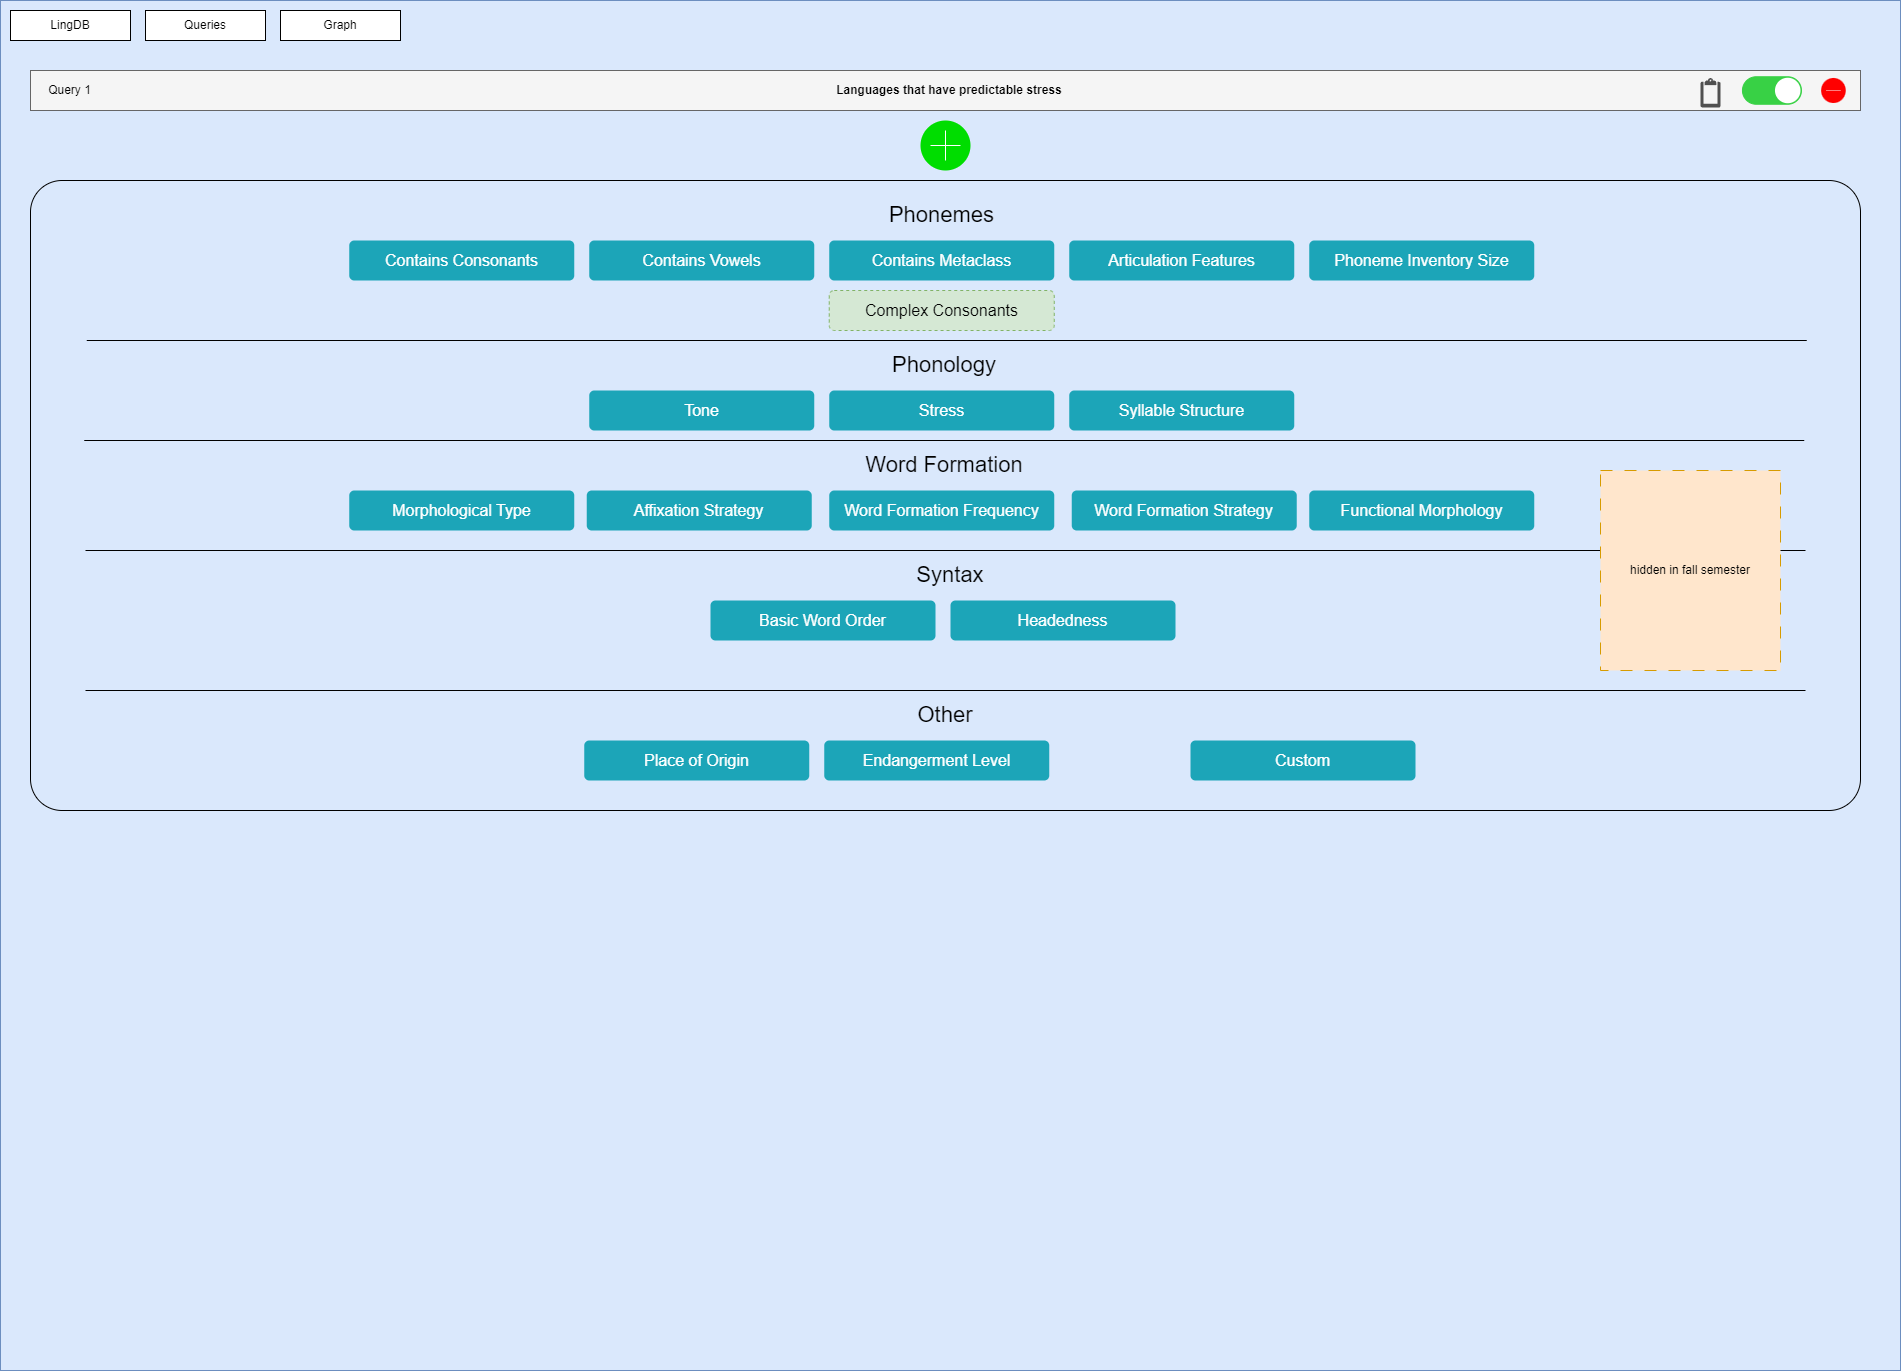

The diagram above was exported from draw.io. Its source (the exported page's mxGraphModel, read from the mxfile embedded in the PNG):
<mxGraphModel dx="880" dy="1227" grid="1" gridSize="10" guides="1" tooltips="1" connect="1" arrows="1" fold="1" page="1" pageScale="1" pageWidth="850" pageHeight="1100" math="0" shadow="0">
  <root>
    <mxCell id="0" />
    <mxCell id="1" parent="0" />
    <mxCell id="vstDfVQPDSS_0LoZQnUv-1" value="" style="rounded=0;whiteSpace=wrap;html=1;fillColor=#dae8fc;strokeColor=#6c8ebf;" vertex="1" parent="1">
      <mxGeometry x="160" y="40" width="1900" height="1370" as="geometry" />
    </mxCell>
    <mxCell id="vstDfVQPDSS_0LoZQnUv-2" value="LingDB" style="rounded=0;whiteSpace=wrap;html=1;" vertex="1" parent="1">
      <mxGeometry x="170" y="50" width="120" height="30" as="geometry" />
    </mxCell>
    <mxCell id="vstDfVQPDSS_0LoZQnUv-3" value="Queries" style="rounded=0;whiteSpace=wrap;html=1;" vertex="1" parent="1">
      <mxGeometry x="305" y="50" width="120" height="30" as="geometry" />
    </mxCell>
    <mxCell id="vstDfVQPDSS_0LoZQnUv-4" value="Graph" style="rounded=0;whiteSpace=wrap;html=1;" vertex="1" parent="1">
      <mxGeometry x="440" y="50" width="120" height="30" as="geometry" />
    </mxCell>
    <mxCell id="GRorjrwIVBH3fzqJH8J4-1" value="" style="html=1;verticalLabelPosition=bottom;labelBackgroundColor=#ffffff;verticalAlign=top;shadow=0;dashed=0;strokeWidth=2;shape=mxgraph.ios7.misc.add;fillColor=#00dd00;strokeColor=#ffffff;sketch=0;" vertex="1" parent="1">
      <mxGeometry x="1080" y="160" width="50" height="50" as="geometry" />
    </mxCell>
    <mxCell id="GRorjrwIVBH3fzqJH8J4-2" value="" style="rounded=1;whiteSpace=wrap;html=1;fillColor=none;arcSize=5;" vertex="1" parent="1">
      <mxGeometry x="190" y="220" width="1830" height="630" as="geometry" />
    </mxCell>
    <mxCell id="GRorjrwIVBH3fzqJH8J4-3" value="Contains Consonants" style="html=1;shadow=0;dashed=0;shape=mxgraph.bootstrap.rrect;rSize=5;strokeColor=none;strokeWidth=1;fillColor=#1CA5B8;fontColor=#FFFFFF;whiteSpace=wrap;align=center;verticalAlign=middle;spacingLeft=0;fontStyle=0;fontSize=16;spacing=5;" vertex="1" parent="1">
      <mxGeometry x="508.75" y="280" width="225" height="40" as="geometry" />
    </mxCell>
    <mxCell id="GRorjrwIVBH3fzqJH8J4-4" value="Endangerment Level" style="html=1;shadow=0;dashed=0;shape=mxgraph.bootstrap.rrect;rSize=5;strokeColor=none;strokeWidth=1;fillColor=#1CA5B8;fontColor=#FFFFFF;whiteSpace=wrap;align=center;verticalAlign=middle;spacingLeft=0;fontStyle=0;fontSize=16;spacing=5;" vertex="1" parent="1">
      <mxGeometry x="983.75" y="780" width="225" height="40" as="geometry" />
    </mxCell>
    <mxCell id="GRorjrwIVBH3fzqJH8J4-5" value="Articulation Features" style="html=1;shadow=0;dashed=0;shape=mxgraph.bootstrap.rrect;rSize=5;strokeColor=none;strokeWidth=1;fillColor=#1CA5B8;fontColor=#FFFFFF;whiteSpace=wrap;align=center;verticalAlign=middle;spacingLeft=0;fontStyle=0;fontSize=16;spacing=5;" vertex="1" parent="1">
      <mxGeometry x="1228.75" y="280" width="225" height="40" as="geometry" />
    </mxCell>
    <mxCell id="GRorjrwIVBH3fzqJH8J4-6" value="Contains Vowels" style="html=1;shadow=0;dashed=0;shape=mxgraph.bootstrap.rrect;rSize=5;strokeColor=none;strokeWidth=1;fillColor=#1CA5B8;fontColor=#FFFFFF;whiteSpace=wrap;align=center;verticalAlign=middle;spacingLeft=0;fontStyle=0;fontSize=16;spacing=5;" vertex="1" parent="1">
      <mxGeometry x="748.75" y="280" width="225" height="40" as="geometry" />
    </mxCell>
    <mxCell id="GRorjrwIVBH3fzqJH8J4-7" value="Tone" style="html=1;shadow=0;dashed=0;shape=mxgraph.bootstrap.rrect;rSize=5;strokeColor=none;strokeWidth=1;fillColor=#1CA5B8;fontColor=#FFFFFF;whiteSpace=wrap;align=center;verticalAlign=middle;spacingLeft=0;fontStyle=0;fontSize=16;spacing=5;" vertex="1" parent="1">
      <mxGeometry x="748.75" y="430" width="225" height="40" as="geometry" />
    </mxCell>
    <mxCell id="GRorjrwIVBH3fzqJH8J4-8" value="" style="endArrow=none;html=1;rounded=0;" edge="1" parent="1">
      <mxGeometry width="50" height="50" relative="1" as="geometry">
        <mxPoint x="1966.25" y="380" as="sourcePoint" />
        <mxPoint x="246.25" y="380" as="targetPoint" />
      </mxGeometry>
    </mxCell>
    <mxCell id="GRorjrwIVBH3fzqJH8J4-9" value="&lt;font style=&quot;font-size: 22px;&quot;&gt;Phonemes&lt;/font&gt;" style="text;html=1;strokeColor=none;fillColor=none;align=center;verticalAlign=middle;whiteSpace=wrap;rounded=0;" vertex="1" parent="1">
      <mxGeometry x="983.75" y="240" width="235" height="30" as="geometry" />
    </mxCell>
    <mxCell id="GRorjrwIVBH3fzqJH8J4-10" value="Phoneme Inventory Size" style="html=1;shadow=0;dashed=0;shape=mxgraph.bootstrap.rrect;rSize=5;strokeColor=none;strokeWidth=1;fillColor=#1CA5B8;fontColor=#FFFFFF;whiteSpace=wrap;align=center;verticalAlign=middle;spacingLeft=0;fontStyle=0;fontSize=16;spacing=5;" vertex="1" parent="1">
      <mxGeometry x="1468.75" y="280" width="225" height="40" as="geometry" />
    </mxCell>
    <mxCell id="GRorjrwIVBH3fzqJH8J4-11" value="Contains Metaclass" style="html=1;shadow=0;dashed=0;shape=mxgraph.bootstrap.rrect;rSize=5;strokeColor=none;strokeWidth=1;fillColor=#1CA5B8;fontColor=#FFFFFF;whiteSpace=wrap;align=center;verticalAlign=middle;spacingLeft=0;fontStyle=0;fontSize=16;spacing=5;" vertex="1" parent="1">
      <mxGeometry x="988.75" y="280" width="225" height="40" as="geometry" />
    </mxCell>
    <mxCell id="GRorjrwIVBH3fzqJH8J4-12" value="Complex Consonants" style="html=1;shadow=0;dashed=1;shape=mxgraph.bootstrap.rrect;rSize=5;strokeColor=#82b366;strokeWidth=1;fillColor=#d5e8d4;whiteSpace=wrap;align=center;verticalAlign=middle;spacingLeft=0;fontStyle=0;fontSize=16;spacing=5;" vertex="1" parent="1">
      <mxGeometry x="988.75" y="330" width="225" height="40" as="geometry" />
    </mxCell>
    <mxCell id="GRorjrwIVBH3fzqJH8J4-13" value="Stress" style="html=1;shadow=0;dashed=0;shape=mxgraph.bootstrap.rrect;rSize=5;strokeColor=none;strokeWidth=1;fillColor=#1CA5B8;fontColor=#FFFFFF;whiteSpace=wrap;align=center;verticalAlign=middle;spacingLeft=0;fontStyle=0;fontSize=16;spacing=5;" vertex="1" parent="1">
      <mxGeometry x="988.75" y="430" width="225" height="40" as="geometry" />
    </mxCell>
    <mxCell id="GRorjrwIVBH3fzqJH8J4-14" value="Syllable Structure" style="html=1;shadow=0;dashed=0;shape=mxgraph.bootstrap.rrect;rSize=5;strokeColor=none;strokeWidth=1;fillColor=#1CA5B8;fontColor=#FFFFFF;whiteSpace=wrap;align=center;verticalAlign=middle;spacingLeft=0;fontStyle=0;fontSize=16;spacing=5;" vertex="1" parent="1">
      <mxGeometry x="1228.75" y="430" width="225" height="40" as="geometry" />
    </mxCell>
    <mxCell id="GRorjrwIVBH3fzqJH8J4-15" value="Morphological Type" style="html=1;shadow=0;dashed=0;shape=mxgraph.bootstrap.rrect;rSize=5;strokeColor=none;strokeWidth=1;fillColor=#1CA5B8;fontColor=#FFFFFF;whiteSpace=wrap;align=center;verticalAlign=middle;spacingLeft=0;fontStyle=0;fontSize=16;spacing=5;" vertex="1" parent="1">
      <mxGeometry x="508.75" y="530" width="225" height="40" as="geometry" />
    </mxCell>
    <mxCell id="GRorjrwIVBH3fzqJH8J4-16" value="Affixation Strategy" style="html=1;shadow=0;dashed=0;shape=mxgraph.bootstrap.rrect;rSize=5;strokeColor=none;strokeWidth=1;fillColor=#1CA5B8;fontColor=#FFFFFF;whiteSpace=wrap;align=center;verticalAlign=middle;spacingLeft=0;fontStyle=0;fontSize=16;spacing=5;" vertex="1" parent="1">
      <mxGeometry x="746.25" y="530" width="225" height="40" as="geometry" />
    </mxCell>
    <mxCell id="GRorjrwIVBH3fzqJH8J4-17" value="Word Formation Frequency" style="html=1;shadow=0;dashed=0;shape=mxgraph.bootstrap.rrect;rSize=5;strokeColor=none;strokeWidth=1;fillColor=#1CA5B8;fontColor=#FFFFFF;whiteSpace=wrap;align=center;verticalAlign=middle;spacingLeft=0;fontStyle=0;fontSize=16;spacing=5;" vertex="1" parent="1">
      <mxGeometry x="988.75" y="530" width="225" height="40" as="geometry" />
    </mxCell>
    <mxCell id="GRorjrwIVBH3fzqJH8J4-18" value="Word Formation Strategy" style="html=1;shadow=0;dashed=0;shape=mxgraph.bootstrap.rrect;rSize=5;strokeColor=none;strokeWidth=1;fillColor=#1CA5B8;fontColor=#FFFFFF;whiteSpace=wrap;align=center;verticalAlign=middle;spacingLeft=0;fontStyle=0;fontSize=16;spacing=5;" vertex="1" parent="1">
      <mxGeometry x="1231.25" y="530" width="225" height="40" as="geometry" />
    </mxCell>
    <mxCell id="GRorjrwIVBH3fzqJH8J4-19" value="Functional Morphology" style="html=1;shadow=0;dashed=0;shape=mxgraph.bootstrap.rrect;rSize=5;strokeColor=none;strokeWidth=1;fillColor=#1CA5B8;fontColor=#FFFFFF;whiteSpace=wrap;align=center;verticalAlign=middle;spacingLeft=0;fontStyle=0;fontSize=16;spacing=5;" vertex="1" parent="1">
      <mxGeometry x="1468.75" y="530" width="225" height="40" as="geometry" />
    </mxCell>
    <mxCell id="GRorjrwIVBH3fzqJH8J4-20" value="Basic Word Order" style="html=1;shadow=0;dashed=0;shape=mxgraph.bootstrap.rrect;rSize=5;strokeColor=none;strokeWidth=1;fillColor=#1CA5B8;fontColor=#FFFFFF;whiteSpace=wrap;align=center;verticalAlign=middle;spacingLeft=0;fontStyle=0;fontSize=16;spacing=5;" vertex="1" parent="1">
      <mxGeometry x="870" y="640" width="225" height="40" as="geometry" />
    </mxCell>
    <mxCell id="GRorjrwIVBH3fzqJH8J4-21" value="Headedness" style="html=1;shadow=0;dashed=0;shape=mxgraph.bootstrap.rrect;rSize=5;strokeColor=none;strokeWidth=1;fillColor=#1CA5B8;fontColor=#FFFFFF;whiteSpace=wrap;align=center;verticalAlign=middle;spacingLeft=0;fontStyle=0;fontSize=16;spacing=5;" vertex="1" parent="1">
      <mxGeometry x="1110" y="640" width="225" height="40" as="geometry" />
    </mxCell>
    <mxCell id="GRorjrwIVBH3fzqJH8J4-22" value="Place of Origin" style="html=1;shadow=0;dashed=0;shape=mxgraph.bootstrap.rrect;rSize=5;strokeColor=none;strokeWidth=1;fillColor=#1CA5B8;fontColor=#FFFFFF;whiteSpace=wrap;align=center;verticalAlign=middle;spacingLeft=0;fontStyle=0;fontSize=16;spacing=5;" vertex="1" parent="1">
      <mxGeometry x="743.75" y="780" width="225" height="40" as="geometry" />
    </mxCell>
    <mxCell id="GRorjrwIVBH3fzqJH8J4-23" value="Custom" style="html=1;shadow=0;dashed=0;shape=mxgraph.bootstrap.rrect;rSize=5;strokeColor=none;strokeWidth=1;fillColor=#1CA5B8;fontColor=#FFFFFF;whiteSpace=wrap;align=center;verticalAlign=middle;spacingLeft=0;fontStyle=0;fontSize=16;spacing=5;" vertex="1" parent="1">
      <mxGeometry x="1350" y="780" width="225" height="40" as="geometry" />
    </mxCell>
    <mxCell id="GRorjrwIVBH3fzqJH8J4-24" value="" style="endArrow=none;html=1;rounded=0;" edge="1" parent="1">
      <mxGeometry width="50" height="50" relative="1" as="geometry">
        <mxPoint x="1963.75" y="480" as="sourcePoint" />
        <mxPoint x="243.75" y="480" as="targetPoint" />
      </mxGeometry>
    </mxCell>
    <mxCell id="GRorjrwIVBH3fzqJH8J4-25" value="&lt;font style=&quot;font-size: 22px;&quot;&gt;Phonology&lt;/font&gt;" style="text;html=1;strokeColor=none;fillColor=none;align=center;verticalAlign=middle;whiteSpace=wrap;rounded=0;" vertex="1" parent="1">
      <mxGeometry x="978.75" y="390" width="250" height="30" as="geometry" />
    </mxCell>
    <mxCell id="GRorjrwIVBH3fzqJH8J4-26" value="&lt;font style=&quot;font-size: 22px;&quot;&gt;Word Formation&lt;/font&gt;" style="text;html=1;strokeColor=none;fillColor=none;align=center;verticalAlign=middle;whiteSpace=wrap;rounded=0;" vertex="1" parent="1">
      <mxGeometry x="953.75" y="490" width="300" height="30" as="geometry" />
    </mxCell>
    <mxCell id="GRorjrwIVBH3fzqJH8J4-27" value="" style="endArrow=none;html=1;rounded=0;" edge="1" parent="1">
      <mxGeometry width="50" height="50" relative="1" as="geometry">
        <mxPoint x="1965" y="730" as="sourcePoint" />
        <mxPoint x="245" y="730" as="targetPoint" />
      </mxGeometry>
    </mxCell>
    <mxCell id="GRorjrwIVBH3fzqJH8J4-28" value="&lt;font style=&quot;font-size: 22px;&quot;&gt;Other&lt;/font&gt;" style="text;html=1;strokeColor=none;fillColor=none;align=center;verticalAlign=middle;whiteSpace=wrap;rounded=0;" vertex="1" parent="1">
      <mxGeometry x="955" y="740" width="300" height="30" as="geometry" />
    </mxCell>
    <mxCell id="GRorjrwIVBH3fzqJH8J4-29" value="&lt;font style=&quot;font-size: 22px;&quot;&gt;Syntax&lt;/font&gt;" style="text;html=1;strokeColor=none;fillColor=none;align=center;verticalAlign=middle;whiteSpace=wrap;rounded=0;" vertex="1" parent="1">
      <mxGeometry x="960" y="600" width="300" height="30" as="geometry" />
    </mxCell>
    <mxCell id="GRorjrwIVBH3fzqJH8J4-30" value="" style="endArrow=none;html=1;rounded=0;" edge="1" parent="1">
      <mxGeometry width="50" height="50" relative="1" as="geometry">
        <mxPoint x="1965" y="590" as="sourcePoint" />
        <mxPoint x="245" y="590" as="targetPoint" />
      </mxGeometry>
    </mxCell>
    <mxCell id="GRorjrwIVBH3fzqJH8J4-31" value="hidden in fall semester" style="rounded=0;whiteSpace=wrap;html=1;fillColor=#ffe6cc;strokeColor=#d79b00;dashed=1;dashPattern=12 12;" vertex="1" parent="1">
      <mxGeometry x="1760" y="510" width="180" height="200" as="geometry" />
    </mxCell>
    <mxCell id="_HumMe7mJZTgG-eqr0ow-1" value="" style="group" vertex="1" connectable="0" parent="1">
      <mxGeometry x="190" y="110" width="1830" height="40" as="geometry" />
    </mxCell>
    <mxCell id="_HumMe7mJZTgG-eqr0ow-2" value="" style="rounded=0;whiteSpace=wrap;html=1;fillColor=#f5f5f5;fontColor=#333333;strokeColor=#666666;" vertex="1" parent="_HumMe7mJZTgG-eqr0ow-1">
      <mxGeometry width="1830" height="40" as="geometry" />
    </mxCell>
    <mxCell id="_HumMe7mJZTgG-eqr0ow-3" value="Query 1" style="text;html=1;strokeColor=none;fillColor=none;align=center;verticalAlign=middle;whiteSpace=wrap;rounded=0;" vertex="1" parent="_HumMe7mJZTgG-eqr0ow-1">
      <mxGeometry x="9.838709677419356" y="5" width="59.03225806451613" height="30" as="geometry" />
    </mxCell>
    <mxCell id="_HumMe7mJZTgG-eqr0ow-4" value="" style="html=1;verticalLabelPosition=bottom;labelBackgroundColor=#ffffff;verticalAlign=top;shadow=0;dashed=0;strokeWidth=2;shape=mxgraph.ios7.misc.delete;fillColor=#ff0000;strokeColor=#ffffff;sketch=0;" vertex="1" parent="_HumMe7mJZTgG-eqr0ow-1">
      <mxGeometry x="1790.6451612903227" y="7.5" width="24.596774193548388" height="25" as="geometry" />
    </mxCell>
    <mxCell id="_HumMe7mJZTgG-eqr0ow-5" value="" style="html=1;verticalLabelPosition=bottom;labelBackgroundColor=#ffffff;verticalAlign=top;shadow=0;dashed=0;strokeWidth=1;shape=mxgraph.ios7ui.onOffButton;buttonState=on;strokeColor=#38D145;strokeColor2=#aaaaaa;fillColor=#38D145;fillColor2=#ffffff;" vertex="1" parent="_HumMe7mJZTgG-eqr0ow-1">
      <mxGeometry x="1711.9354838709678" y="6.25" width="59.03225806451613" height="27.5" as="geometry" />
    </mxCell>
    <mxCell id="_HumMe7mJZTgG-eqr0ow-6" value="&lt;b&gt;Languages that have predictable stress&lt;/b&gt;" style="text;html=1;strokeColor=none;fillColor=none;align=center;verticalAlign=middle;whiteSpace=wrap;rounded=0;" vertex="1" parent="_HumMe7mJZTgG-eqr0ow-1">
      <mxGeometry x="510" y="5" width="818.23" height="30" as="geometry" />
    </mxCell>
    <mxCell id="_HumMe7mJZTgG-eqr0ow-7" value="" style="sketch=0;pointerEvents=1;shadow=0;dashed=0;html=1;strokeColor=none;fillColor=#505050;labelPosition=center;verticalLabelPosition=bottom;verticalAlign=top;outlineConnect=0;align=center;shape=mxgraph.office.concepts.clipboard;" vertex="1" parent="_HumMe7mJZTgG-eqr0ow-1">
      <mxGeometry x="1670" y="7.5" width="20" height="29.5" as="geometry" />
    </mxCell>
  </root>
</mxGraphModel>